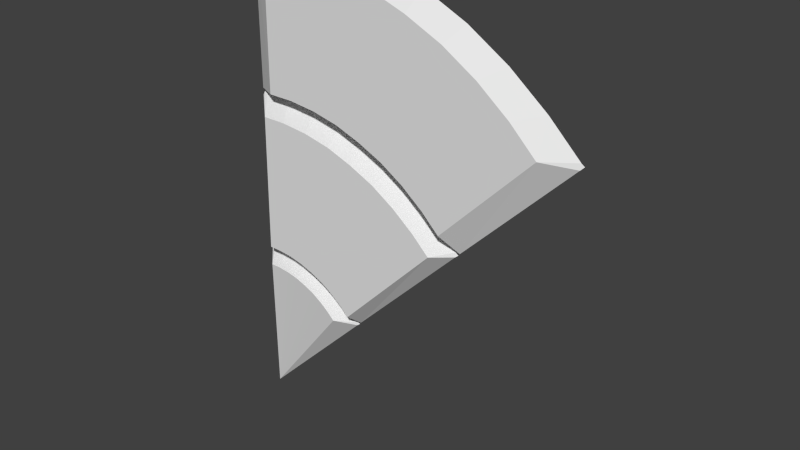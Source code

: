 # Source: CircularDiskOutputMod.blend  (saved by Blender 2.68.0; exported with 4.5.12 LTS)
import bpy
from mathutils import Matrix  # noqa: F401  (used for matrix-valued properties, if any)

bpy.ops.wm.read_factory_settings(use_empty=True)
scene = bpy.context.scene
scene.name = 'Scene'

# ---- collections
col_collection_1 = bpy.data.collections.new('Collection 1'); scene.collection.children.link(col_collection_1)

# ---- world
world_world = bpy.data.worlds.new('World'); scene.world = world_world
world_world.color = (0.05088, 0.05088, 0.05088)
world_world.use_sun_shadow = False
world_world.sun_shadow_jitter_overblur = 0.0
world_world.cycles.sampling_method = 'MANUAL'
world_world.cycles.sample_map_resolution = 256

# ---- meshes
me_mesh_038 = bpy.data.meshes.new('Mesh.038')
me_mesh_038.from_pydata([(0.003543, 2.996, 0.002235), (0.3012, 2.994, 0.007235), (0.5962, 2.962, 0.007235), (0.8847, 2.896, 0.007235), (1.163, 2.795, 0.007235), (1.431, 2.67, 0.007235), (1.681, 2.512, 0.007235), (1.912, 2.326, 0.007235), (2.121, 2.121, 0.002235), (0.9788, 1.86, 0.1195), (0.825, 1.932, 0.1195), (1.122, 1.77, 0.1195), (1.255, 1.663, 0.1195), (0.003543, 2.019, 0.01447), (1.43, 1.43, 0.01447), (0.3313, 2.046, 0.1195), (0.5004, 2.027, 0.1195), (0.6658, 1.99, 0.1195), (1.138, 2.687, 0.1195), (1.364, 2.581, 0.1195), (1.575, 2.448, 0.1195), (1.77, 2.292, 0.1195), (0.003543, 2.971, 0.01447), (2.103, 2.103, 0.01447), (0.4116, 2.854, 0.1195), (0.6603, 2.827, 0.1195), (0.9035, 2.772, 0.1195), (0.005453, 2.001, 0.00227), (0.2039, 1.999, 0.00727), (0.4005, 1.978, 0.00727), (0.5929, 1.934, 0.00727), (0.7781, 1.867, 0.00727), (0.957, 1.783, 0.00727), (1.124, 1.678, 0.00727), (1.278, 1.554, 0.00727), (1.416, 1.419, 0.00227), (2.104, 2.138, 0.007235), (1.364, 1.556, 0.1195), (1.931, 2.133, 0.1195), (1.405, 1.43, 0.00727), (0.02295, 2.996, 0.007235), (0.1719, 2.047, 0.1195), (0.1771, 2.856, 0.1195), (0.01839, 2.001, 0.00727), (0.001633, 1.992, 0.0022), (0.2, 1.99, 0.0072), (0.3967, 1.969, 0.0072), (0.5891, 1.925, 0.0072), (0.7743, 1.857, 0.0072), (0.9532, 1.774, 0.0072), (1.12, 1.669, 0.0072), (1.274, 1.545, 0.0072), (1.412, 1.409, 0.0022), (0.3534, 1.031, 0.1195), (0.2672, 1.051, 0.1195), (0.4364, 1.001, 0.1195), (0.5166, 0.9636, 0.1195), (0.5913, 0.9164, 0.1195), (0.6605, 0.8609, 0.1195), (0.003543, 1.02, 0.01447), (0.7235, 0.7235, 0.01447), (0.1791, 1.06, 0.1195), (0.4326, 1.878, 0.1195), (0.5993, 1.841, 0.1195), (0.7599, 1.782, 0.1195), (0.915, 1.71, 0.1195), (1.059, 1.618, 0.1195), (1.193, 1.511, 0.1195), (0.003543, 1.976, 0.01447), (1.399, 1.399, 0.01447), (0.2621, 1.897, 0.1195), (0.00547, 1.001, 0.002023), (0.1047, 1.0, 0.007023), (0.203, 0.9895, 0.007023), (0.2992, 0.9678, 0.007023), (0.3918, 0.9339, 0.007023), (0.4813, 0.8923, 0.007023), (0.5646, 0.8397, 0.007023), (0.6418, 0.7777, 0.007023), (0.709, 0.7117, 0.002023), (1.397, 1.425, 0.0072), (0.714, 0.8083, 0.1195), (1.299, 1.407, 0.1195), (0.7015, 0.7191, 0.007023), (0.03139, 1.992, 0.0072), (0.1035, 1.061, 0.1195), (0.116, 1.898, 0.1195), (0.02035, 1.001, 0.007023), (0.001635, 0.9919, 0.002445), (0.1008, 0.991, 0.007445), (0.1992, 0.9802, 0.007445), (0.2953, 0.9585, 0.007445), (0.388, 0.9246, 0.007445), (0.4774, 0.883, 0.007445), (0.5608, 0.8304, 0.007445), (0.6379, 0.7685, 0.007445), (0.7051, 0.7024, 0.002445), (2.701e-06, 2.613e-06, 0.01447), (0.6941, 0.6941, 0.01447), (0.5559, 0.7801, 0.1195), (0.4999, 0.825, 0.1195), (0.4395, 0.8631, 0.1195), (0.3747, 0.8932, 0.1195), (0.3076, 0.9178, 0.1195), (0.2379, 0.9335, 0.1195), (0.1666, 0.9414, 0.1195), (0.003543, 0.9782, 0.01447), (0.6971, 0.7104, 0.007445), (0.5987, 0.738, 0.1195), (0.01599, 0.9917, 0.007445), (0.1051, 0.9419, 0.1195)], [], [(19, 18, 4, 5), (20, 19, 5, 6), (21, 20, 6, 7), (38, 21, 7, 36), (42, 22, 0, 40), (25, 24, 1, 2), (26, 25, 2, 3), (18, 26, 3, 4), (32, 31, 10, 9), (33, 32, 9, 11), (34, 33, 11, 12), (39, 34, 12, 37), (43, 27, 13, 41), (29, 28, 15, 16), (30, 29, 16, 17), (31, 30, 17, 10), (9, 10, 18, 19), (11, 9, 19, 20), (12, 11, 20, 21), (37, 12, 21, 38), (41, 13, 22, 42), (16, 15, 24, 25), (17, 16, 25, 26), (10, 17, 26, 18), (23, 38, 36, 8), (35, 39, 37, 14), (14, 37, 38, 23), (24, 42, 40, 1), (28, 43, 41, 15), (15, 41, 42, 24), (63, 62, 46, 47), (64, 63, 47, 48), (65, 64, 48, 49), (66, 65, 49, 50), (67, 66, 50, 51), (82, 67, 51, 80), (86, 68, 44, 84), (62, 70, 45, 46), (74, 73, 54, 53), (75, 74, 53, 55), (76, 75, 55, 56), (77, 76, 56, 57), (78, 77, 57, 58), (83, 78, 58, 81), (87, 71, 59, 85), (73, 72, 61, 54), (53, 54, 62, 63), (55, 53, 63, 64), (56, 55, 64, 65), (57, 56, 65, 66), (58, 57, 66, 67), (81, 58, 67, 82), (85, 59, 68, 86), (54, 61, 70, 62), (69, 82, 80, 52), (79, 83, 81, 60), (60, 81, 82, 69), (70, 86, 84, 45), (72, 87, 85, 61), (61, 85, 86, 70), (93, 94, 100, 101), (92, 93, 101, 102), (91, 92, 102, 103), (90, 91, 103, 104), (89, 90, 104, 105), (109, 110, 106, 88), (94, 95, 99, 100), (107, 96, 98, 108), (89, 105, 110, 109), (97, 105, 104), (97, 104, 103), (97, 103, 102), (97, 102, 101), (97, 101, 100), (97, 100, 99), (98, 97, 108), (95, 107, 108, 99), (99, 108, 97), (106, 110, 97), (105, 97, 110)])
me_mesh_038.use_remesh_preserve_volume = False
me_mesh_038.use_remesh_preserve_attributes = False
me_mesh_038.use_mirror_vertex_groups = False
me_mesh_038.update()

# ---- objects
ob_stonedisk_outer_001 = bpy.data.objects.new('StoneDisk.Outer.001', me_mesh_038)

# ---- transforms, parenting, visibility, modifiers, constraints
ob_stonedisk_outer_001.location = (0.0, 0.0, 0.0)
ob_stonedisk_outer_001.rotation_euler = (1.571, 0.0, 0.0)
ob_stonedisk_outer_001.show_all_edges = True
ob_stonedisk_outer_001.lineart.crease_threshold = 0.0

# ---- collection membership
col_collection_1.objects.link(ob_stonedisk_outer_001)

# ---- scene / render settings (as saved in the file)
scene.frame_start = 1; scene.frame_end = 250; scene.frame_set(1)
scene.render.engine = 'BLENDER_EEVEE_NEXT'
scene.render.image_settings.compression = 90
scene.render.resolution_percentage = 50
scene.render.dither_intensity = 0.0
scene.cycles.use_denoising = False
scene.cycles.samples = 10
scene.cycles.sampling_pattern = 'TABULATED_SOBOL'
scene.cycles.light_sampling_threshold = 0.0
scene.cycles.use_adaptive_sampling = False
scene.cycles.use_light_tree = False
scene.cycles.blur_glossy = 0.0
scene.cycles.volume_bounces = 1
scene.cycles.pixel_filter_type = 'GAUSSIAN'
scene.cycles.sample_clamp_indirect = 0.0
scene.view_settings.view_transform = 'Standard'
bpy.context.view_layer.update()

# ---- added for rendering (the .blend has no active camera and no usable light): camera, sun
cam_auto = bpy.data.cameras.new('AutoCamera')
cam_auto.lens = 50.0
cam_auto.sensor_width = 36.0
cam_auto.clip_end = 1000.0
ob_auto_camera = bpy.data.objects.new('AutoCamera', cam_auto)
scene.collection.objects.link(ob_auto_camera)
ob_auto_camera.location = (4.45904, -4.13891, 4.21701)
ob_auto_camera.rotation_euler = (1.09748, -7.21219e-08, 0.694738)
scene.camera = ob_auto_camera
light_auto_sun = bpy.data.lights.new('AutoSun', 'SUN')
light_auto_sun.energy = 3.0
light_auto_sun.angle = 0.0523599
ob_auto_sun = bpy.data.objects.new('AutoSun', light_auto_sun)
scene.collection.objects.link(ob_auto_sun)
ob_auto_sun.rotation_euler = (0.872665, 0.174533, 0.523599)
bpy.context.view_layer.update()
